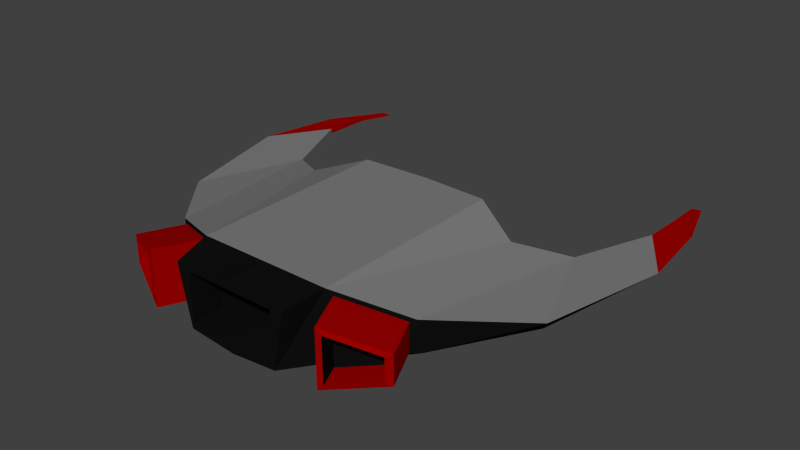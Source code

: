 # Source: Enemy1.blend  (saved by Blender 2.73.0; exported with 4.5.12 LTS)
import bpy
from mathutils import Matrix  # noqa: F401  (used for matrix-valued properties, if any)

bpy.ops.wm.read_factory_settings(use_empty=True)
scene = bpy.context.scene
scene.name = 'Scene'

# ---- collections
col_collection_1 = bpy.data.collections.new('Collection 1'); scene.collection.children.link(col_collection_1)

# ---- materials (node trees are filled in below, after node groups)
mat_enemy_gray = bpy.data.materials.new('Enemy Gray')
mat_enemy_gray.alpha_threshold = 0.0
mat_enemy_gray.use_transparent_shadow = False
mat_enemy_gray.diffuse_color = (0.2079, 0.2079, 0.2079, 1.0)
mat_enemy_gray.roughness = 0.5
mat_enemy_gray.line_color = (0.0, 0.0, 0.0, 1.0)
mat_enemy_red = bpy.data.materials.new('Enemy Red')
mat_enemy_red.alpha_threshold = 0.0
mat_enemy_red.use_transparent_shadow = False
mat_enemy_red.diffuse_color = (0.3343, 0.0005333, 0.0, 1.0)
mat_enemy_red.roughness = 0.5
mat_enemy_black = bpy.data.materials.new('Enemy Black')
mat_enemy_black.alpha_threshold = 0.0
mat_enemy_black.use_transparent_shadow = False
mat_enemy_black.diffuse_color = (0.005605, 0.005605, 0.005605, 1.0)
mat_enemy_black.roughness = 0.5

# ---- material node trees

# ---- world
world_world = bpy.data.worlds.new('World'); scene.world = world_world
world_world.color = (0.05088, 0.05088, 0.05088)
world_world.use_sun_shadow = False
world_world.sun_shadow_jitter_overblur = 0.0
world_world.cycles.sampling_method = 'MANUAL'
world_world.cycles.sample_map_resolution = 256

# ---- meshes
me_cube = bpy.data.meshes.new('Cube')
me_cube.from_pydata([(-1.0, 0.6333, 1.068), (-1.0, -1.0, 1.068), (-1.0, 0.6333, -0.7126), (-1.095, -0.9428, -0.9324), (-1.707, 0.4435, 0.5693), (-1.966, -0.7509, 0.5693), (-1.707, 0.4435, -0.4341), (-1.96, -0.6937, -0.4341), (-2.386, 0.6782, 0.2344), (-2.98, -0.1563, 0.2344), (-2.386, 0.6782, -0.09914), (-2.867, -0.09914, -0.09914), (-2.855, 1.301, 0.265), (-3.407, 0.8312, 0.265), (-2.855, 1.301, 0.1112), (-3.249, 0.8884, 0.1112), (-2.848, 1.689, 0.1742), (-3.244, 1.506, 0.1742), (-2.848, 1.689, 0.09364), (-3.104, 1.563, 0.09364), (-2.773, 2.023, -0.02174), (-2.909, 2.038, -0.02174), (-2.773, 2.023, -0.04871), (-2.909, 2.038, -0.04871), (-1.084, -0.9782, 0.8927), (-1.084, -0.9782, -0.7575), (-1.882, -0.7726, 0.4816), (-1.882, -0.7726, -0.3463), (-1.373, -1.31, 0.8927), (-1.373, -1.31, -0.7575), (-2.17, -1.104, 0.4816), (-2.17, -1.104, -0.3463), (-1.454, -1.3, 0.7258), (-1.454, -1.3, -0.5905), (-2.09, -1.136, 0.3978), (-2.09, -1.136, -0.2626), (-1.302, -1.115, 0.7258), (-1.302, -1.115, -0.5905), (-1.938, -0.9508, 0.3978), (-1.938, -0.9508, -0.2626), (-0.8793, -1.309, 0.9173), (-0.7049, -1.309, -0.8257), (-0.6766, -1.309, 0.7813), (-0.6766, -1.309, -0.6301), (-0.6766, -1.061, 0.7813), (-0.6766, -1.061, -0.6301), (-2.803, 2.046, -0.05684), (-0.9851, 0.6249, 0.7169), (-0.9851, 0.6249, -0.4028), (-0.1374, 0.6465, 0.7169), (-0.1374, 0.6465, -0.4727), (-1.584, 0.464, 0.4035), (-1.584, 0.464, -0.2276), (-0.3321, 0.6503, 1.068), (-0.3321, -1.0, 1.068), (-0.3321, 0.6503, -0.7868), (-0.3638, -0.981, -0.979), (-0.292, -1.309, 1.018), (-0.2341, -1.309, -0.9154), (-0.2247, -1.309, 0.7813), (-0.2247, -1.309, -0.5788), (-0.2247, -1.061, 0.7813), (-0.2247, -1.061, -0.5788), (-0.419, 0.6394, 0.7169), (-0.419, 0.6394, -0.4494), (-0.9636, 0.5377, -0.7294), (-1.047, -0.8485, -0.9228), (-0.3762, 0.5526, -0.7947), (-0.404, -0.8821, -0.9638), (1.0, 0.6333, 1.068), (1.0, -1.0, 1.068), (1.0, 0.6333, -0.7126), (1.095, -0.9428, -0.9324), (5.644e-07, 0.6587, 1.068), (5.644e-07, -1.0, 1.068), (6.473e-07, 0.6587, -0.8237), (6.551e-07, -1.0, -1.002), (1.707, 0.4435, 0.5693), (1.966, -0.7509, 0.5693), (1.707, 0.4435, -0.4341), (1.96, -0.6937, -0.4341), (2.386, 0.6782, 0.2344), (2.98, -0.1563, 0.2344), (2.386, 0.6782, -0.09914), (2.867, -0.09914, -0.09914), (2.855, 1.301, 0.265), (3.407, 0.8312, 0.265), (2.855, 1.301, 0.1112), (3.249, 0.8884, 0.1112), (2.848, 1.689, 0.1742), (3.244, 1.506, 0.1742), (2.848, 1.689, 0.09365), (3.104, 1.563, 0.09365), (2.773, 2.023, -0.02174), (2.909, 2.038, -0.02174), (2.773, 2.023, -0.0487), (2.909, 2.038, -0.0487), (1.084, -0.9782, 0.8927), (1.084, -0.9782, -0.7575), (1.882, -0.7726, 0.4816), (1.882, -0.7726, -0.3463), (1.373, -1.31, 0.8927), (1.373, -1.31, -0.7575), (2.17, -1.104, 0.4816), (2.17, -1.104, -0.3463), (1.454, -1.3, 0.7258), (1.454, -1.3, -0.5905), (2.09, -1.136, 0.3978), (2.09, -1.136, -0.2626), (1.302, -1.115, 0.7258), (1.302, -1.115, -0.5905), (1.938, -0.9508, 0.3978), (1.938, -0.9508, -0.2626), (0.8793, -1.309, 0.9173), (0.705, -1.309, -0.8257), (5.644e-07, -1.309, 1.068), (6.533e-07, -1.309, -0.96), (0.6766, -1.309, 0.7813), (0.6766, -1.309, -0.63), (5.77e-07, -1.309, 0.7813), (6.355e-07, -1.309, -0.5533), (0.6766, -1.061, 0.7813), (0.6766, -1.061, -0.63), (5.77e-07, -1.061, 0.7813), (6.355e-07, -1.061, -0.5533), (2.803, 2.046, -0.05684), (0.9851, 0.6249, 0.7169), (0.9851, 0.6249, -0.4028), (0.1374, 0.6465, 0.7169), (0.1374, 0.6465, -0.4727), (1.584, 0.464, 0.4035), (1.584, 0.464, -0.2276), (0.3322, 0.6503, 1.068), (0.3322, -1.0, 1.068), (0.3322, 0.6503, -0.7868), (0.3638, -0.981, -0.979), (0.292, -1.309, 1.018), (0.2341, -1.309, -0.9154), (0.2247, -1.309, 0.7813), (0.2247, -1.309, -0.5788), (0.2247, -1.061, 0.7813), (0.2247, -1.061, -0.5788), (0.419, 0.6394, 0.7169), (0.419, 0.6394, -0.4494), (0.9636, 0.5377, -0.7294), (1.047, -0.8485, -0.9228), (0.3762, 0.5526, -0.7947), (0.404, -0.8821, -0.9638)], [], [(2, 3, 7, 6), (2, 6, 52, 48), (55, 75, 76, 56), (53, 54, 74, 73), (6, 7, 11, 10), (1, 5, 26, 24), (4, 0, 47, 51), (1, 0, 4, 5), (10, 11, 15, 14), (7, 5, 9, 11), (4, 6, 10, 8), (5, 4, 8, 9), (14, 15, 19, 18), (11, 9, 13, 15), (8, 10, 14, 12), (9, 8, 12, 13), (18, 19, 23, 22), (15, 13, 17, 19), (12, 14, 18, 16), (13, 12, 16, 17), (19, 17, 21, 23), (16, 18, 22, 20), (17, 16, 20, 21), (24, 26, 30, 28), (7, 3, 25, 27), (5, 7, 27, 26), (3, 1, 24, 25), (28, 30, 34, 32), (27, 25, 29, 31), (26, 27, 31, 30), (25, 24, 28, 29), (32, 34, 38, 36), (31, 29, 33, 35), (30, 31, 35, 34), (29, 28, 32, 33), (37, 36, 38, 39), (35, 33, 37, 39), (34, 35, 39, 38), (33, 32, 36, 37), (56, 76, 116, 58), (54, 1, 40, 57), (1, 3, 41, 40), (58, 116, 120, 60), (57, 40, 42, 59), (40, 41, 43, 42), (61, 62, 124, 123), (60, 120, 124, 62), (59, 42, 44, 61), (42, 43, 45, 44), (22, 23, 46), (23, 21, 46), (20, 22, 46), (21, 20, 46), (64, 63, 49, 50), (47, 48, 52, 51), (6, 4, 51, 52), (73, 75, 50, 49), (55, 2, 48, 64), (53, 73, 49, 63), (0, 53, 63, 47), (75, 55, 64, 50), (48, 47, 63, 64), (119, 59, 61, 123), (43, 60, 62, 45), (44, 45, 62, 61), (115, 57, 59, 119), (41, 58, 60, 43), (74, 54, 57, 115), (3, 56, 58, 41), (0, 1, 54, 53), (55, 56, 68, 67), (65, 67, 68, 66), (56, 3, 66, 68), (2, 55, 67, 65), (3, 2, 65, 66), (71, 79, 80, 72), (71, 127, 131, 79), (134, 135, 76, 75), (132, 73, 74, 133), (79, 83, 84, 80), (70, 97, 99, 78), (77, 130, 126, 69), (70, 78, 77, 69), (83, 87, 88, 84), (80, 84, 82, 78), (77, 81, 83, 79), (78, 82, 81, 77), (87, 91, 92, 88), (84, 88, 86, 82), (81, 85, 87, 83), (82, 86, 85, 81), (91, 95, 96, 92), (88, 92, 90, 86), (85, 89, 91, 87), (86, 90, 89, 85), (92, 96, 94, 90), (89, 93, 95, 91), (90, 94, 93, 89), (97, 101, 103, 99), (80, 100, 98, 72), (78, 99, 100, 80), (72, 98, 97, 70), (101, 105, 107, 103), (100, 104, 102, 98), (99, 103, 104, 100), (98, 102, 101, 97), (105, 109, 111, 107), (104, 108, 106, 102), (103, 107, 108, 104), (102, 106, 105, 101), (110, 112, 111, 109), (108, 112, 110, 106), (107, 111, 112, 108), (106, 110, 109, 105), (135, 137, 116, 76), (133, 136, 113, 70), (70, 113, 114, 72), (137, 139, 120, 116), (136, 138, 117, 113), (113, 117, 118, 114), (140, 123, 124, 141), (139, 141, 124, 120), (138, 140, 121, 117), (117, 121, 122, 118), (95, 125, 96), (96, 125, 94), (93, 125, 95), (94, 125, 93), (143, 129, 128, 142), (126, 130, 131, 127), (79, 131, 130, 77), (73, 128, 129, 75), (134, 143, 127, 71), (132, 142, 128, 73), (69, 126, 142, 132), (75, 129, 143, 134), (127, 143, 142, 126), (119, 123, 140, 138), (118, 122, 141, 139), (121, 140, 141, 122), (115, 119, 138, 136), (114, 118, 139, 137), (74, 115, 136, 133), (72, 114, 137, 135), (69, 132, 133, 70), (134, 146, 147, 135), (144, 145, 147, 146), (135, 147, 145, 72), (71, 144, 146, 134), (72, 145, 144, 71)])
me_cube.polygons.foreach_set('material_index', [0, 0, 0, 0, 0, 2, 0, 0, 0, 2, 0, 0, 1, 2, 0, 0, 1, 2, 1, 1, 2, 1, 1, 1, 2, 2, 2, 1, 1, 1, 1, 2, 1, 1, 1, 2, 1, 1, 2, 2, 2, 2, 2, 2, 2, 2, 2, 2, 2, 1, 2, 1, 1, 1, 1, 0, 0, 0, 0, 0, 0, 1, 2, 2, 2, 2, 2, 2, 2, 0, 0, 1, 2, 0, 0, 0, 0, 0, 0, 0, 2, 0, 0, 0, 2, 0, 0, 1, 2, 0, 0, 1, 2, 1, 1, 2, 1, 1, 1, 2, 2, 2, 1, 1, 1, 1, 2, 1, 1, 1, 2, 1, 1, 2, 2, 2, 2, 2, 2, 2, 2, 2, 2, 2, 1, 2, 1, 1, 1, 1, 0, 0, 0, 0, 0, 0, 1, 2, 2, 2, 2, 2, 2, 2, 0, 0, 1, 2, 0, 0])
me_cube.materials.append(mat_enemy_gray)
me_cube.materials.append(mat_enemy_red)
me_cube.materials.append(mat_enemy_black)
me_cube.use_remesh_preserve_volume = False
me_cube.use_remesh_preserve_attributes = False
me_cube.use_mirror_vertex_groups = False
me_cube.update()

# ---- objects
ob_cube = bpy.data.objects.new('Cube', me_cube)

# ---- transforms, parenting, visibility, modifiers, constraints
ob_cube.location = (0.0, 0.0, 0.0)
ob_cube.scale = (1.0, 1.838, 0.5013)
ob_cube.lock_rotations_4d = False
ob_cube.empty_display_type = 'ARROWS'
ob_cube.lineart.crease_threshold = 0.0

# ---- collection membership
col_collection_1.objects.link(ob_cube)

# ---- scene / render settings (as saved in the file)
scene.frame_start = 1; scene.frame_end = 250; scene.frame_set(1)
scene.render.engine = 'BLENDER_EEVEE_NEXT'
scene.render.resolution_percentage = 50
scene.render.dither_intensity = 0.0
scene.cycles.use_denoising = False
scene.cycles.samples = 10
scene.cycles.sampling_pattern = 'TABULATED_SOBOL'
scene.cycles.light_sampling_threshold = 0.0
scene.cycles.use_adaptive_sampling = False
scene.cycles.use_light_tree = False
scene.cycles.blur_glossy = 0.0
scene.cycles.pixel_filter_type = 'GAUSSIAN'
scene.cycles.sample_clamp_indirect = 0.0
scene.view_settings.view_transform = 'Standard'
bpy.context.view_layer.update()

# ---- added for rendering (the .blend has no active camera and no usable light): camera, sun
cam_auto = bpy.data.cameras.new('AutoCamera')
cam_auto.lens = 50.0
cam_auto.sensor_width = 36.0
cam_auto.clip_end = 1000.0
ob_auto_camera = bpy.data.objects.new('AutoCamera', cam_auto)
scene.collection.objects.link(ob_auto_camera)
ob_auto_camera.location = (8.55798, -9.59258, 6.8628)
ob_auto_camera.rotation_euler = (1.09748, -7.21219e-08, 0.694738)
scene.camera = ob_auto_camera
light_auto_sun = bpy.data.lights.new('AutoSun', 'SUN')
light_auto_sun.energy = 3.0
light_auto_sun.angle = 0.0523599
ob_auto_sun = bpy.data.objects.new('AutoSun', light_auto_sun)
scene.collection.objects.link(ob_auto_sun)
ob_auto_sun.rotation_euler = (0.872665, 0.174533, 0.523599)
bpy.context.view_layer.update()
